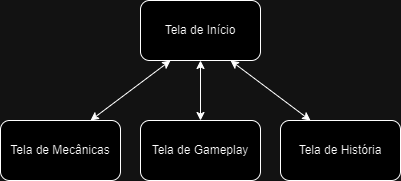

The diagram above was exported from draw.io. Its source (the exported page's mxGraphModel, read from the mxfile embedded in the PNG):
<mxGraphModel dx="872" dy="481" grid="1" gridSize="10" guides="1" tooltips="1" connect="1" arrows="1" fold="1" page="1" pageScale="1" pageWidth="827" pageHeight="1169" math="0" shadow="0">
  <root>
    <mxCell id="0" />
    <mxCell id="1" parent="0" />
    <mxCell id="UYoJ-NRo5ADcmPz_X3e_-1" value="Tela de Mecânicas" style="rounded=1;whiteSpace=wrap;html=1;" vertex="1" parent="1">
      <mxGeometry x="180" y="200" width="120" height="60" as="geometry" />
    </mxCell>
    <mxCell id="UYoJ-NRo5ADcmPz_X3e_-2" value="Tela de História" style="rounded=1;whiteSpace=wrap;html=1;" vertex="1" parent="1">
      <mxGeometry x="460" y="200" width="120" height="60" as="geometry" />
    </mxCell>
    <mxCell id="UYoJ-NRo5ADcmPz_X3e_-3" value="Tela de Gameplay" style="rounded=1;whiteSpace=wrap;html=1;" vertex="1" parent="1">
      <mxGeometry x="320" y="200" width="120" height="60" as="geometry" />
    </mxCell>
    <mxCell id="UYoJ-NRo5ADcmPz_X3e_-4" value="" style="endArrow=classic;startArrow=classic;html=1;rounded=0;entryX=0.75;entryY=0;entryDx=0;entryDy=0;exitX=0.25;exitY=1;exitDx=0;exitDy=0;" edge="1" parent="1" source="UYoJ-NRo5ADcmPz_X3e_-7" target="UYoJ-NRo5ADcmPz_X3e_-1">
      <mxGeometry width="50" height="50" relative="1" as="geometry">
        <mxPoint x="290" y="140" as="sourcePoint" />
        <mxPoint x="380" y="70" as="targetPoint" />
      </mxGeometry>
    </mxCell>
    <mxCell id="UYoJ-NRo5ADcmPz_X3e_-5" value="" style="endArrow=classic;startArrow=classic;html=1;rounded=0;exitX=0.5;exitY=0;exitDx=0;exitDy=0;entryX=0.5;entryY=1;entryDx=0;entryDy=0;" edge="1" parent="1" source="UYoJ-NRo5ADcmPz_X3e_-3" target="UYoJ-NRo5ADcmPz_X3e_-7">
      <mxGeometry width="50" height="50" relative="1" as="geometry">
        <mxPoint x="340" y="130" as="sourcePoint" />
        <mxPoint x="380" y="150" as="targetPoint" />
      </mxGeometry>
    </mxCell>
    <mxCell id="UYoJ-NRo5ADcmPz_X3e_-6" value="" style="endArrow=classic;startArrow=classic;html=1;rounded=0;exitX=0.25;exitY=0;exitDx=0;exitDy=0;entryX=0.75;entryY=1;entryDx=0;entryDy=0;" edge="1" parent="1" source="UYoJ-NRo5ADcmPz_X3e_-2" target="UYoJ-NRo5ADcmPz_X3e_-7">
      <mxGeometry width="50" height="50" relative="1" as="geometry">
        <mxPoint x="300" y="150" as="sourcePoint" />
        <mxPoint x="480" y="140" as="targetPoint" />
      </mxGeometry>
    </mxCell>
    <mxCell id="UYoJ-NRo5ADcmPz_X3e_-7" value="Tela de Início" style="rounded=1;whiteSpace=wrap;html=1;" vertex="1" parent="1">
      <mxGeometry x="320" y="80" width="120" height="60" as="geometry" />
    </mxCell>
  </root>
</mxGraphModel>